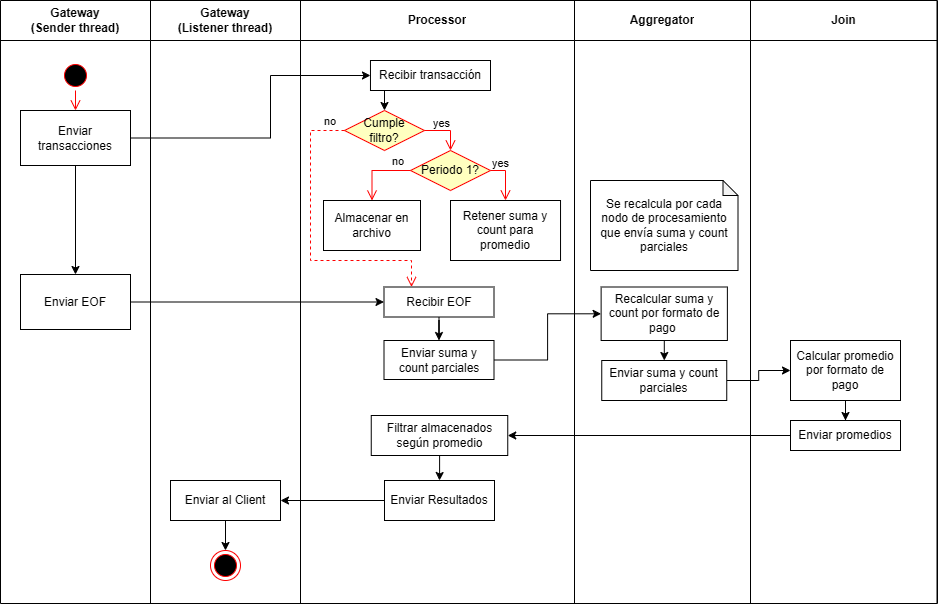

The diagram above was exported from draw.io. Its source (the exported page's mxGraphModel, read from the mxfile embedded in the PNG):
<mxGraphModel dx="1030" dy="570" grid="1" gridSize="10" guides="1" tooltips="1" connect="1" arrows="1" fold="1" page="1" pageScale="1" pageWidth="827" pageHeight="1169" math="0" shadow="0">
  <root>
    <mxCell id="0" />
    <mxCell id="1" parent="0" />
    <mxCell id="hMEvykpj-5Ww_oCjGjIn-1" parent="1" style="shape=table;startSize=0;container=1;collapsible=0;childLayout=tableLayout;fontSize=16;align=center;" value="" vertex="1">
      <mxGeometry height="603" width="936.5" x="30" y="20" as="geometry" />
    </mxCell>
    <mxCell id="hMEvykpj-5Ww_oCjGjIn-2" parent="hMEvykpj-5Ww_oCjGjIn-1" style="shape=tableRow;horizontal=0;startSize=0;swimlaneHead=0;swimlaneBody=0;strokeColor=inherit;top=0;left=0;bottom=0;right=0;collapsible=0;dropTarget=0;fillColor=none;points=[[0,0.5],[1,0.5]];portConstraint=eastwest;fontSize=16;" value="" vertex="1">
      <mxGeometry height="40" width="936.5" as="geometry" />
    </mxCell>
    <mxCell id="hMEvykpj-5Ww_oCjGjIn-3" parent="hMEvykpj-5Ww_oCjGjIn-2" style="shape=partialRectangle;html=1;whiteSpace=wrap;connectable=0;strokeColor=inherit;overflow=hidden;fillColor=none;top=0;left=0;bottom=0;right=0;pointerEvents=1;fontSize=12;fontStyle=1" value="Gateway&lt;div&gt;(Sender thread)&lt;/div&gt;" vertex="1">
      <mxGeometry height="40" width="150" as="geometry">
        <mxRectangle height="40" width="150" as="alternateBounds" />
      </mxGeometry>
    </mxCell>
    <mxCell id="hMEvykpj-5Ww_oCjGjIn-4" parent="hMEvykpj-5Ww_oCjGjIn-2" style="shape=partialRectangle;html=1;whiteSpace=wrap;connectable=0;strokeColor=inherit;overflow=hidden;fillColor=none;top=0;left=0;bottom=0;right=0;pointerEvents=1;fontSize=12;fontStyle=1" value="Gateway&lt;div&gt;(Listener thread)&lt;/div&gt;" vertex="1">
      <mxGeometry height="40" width="150" x="150" as="geometry">
        <mxRectangle height="40" width="150" as="alternateBounds" />
      </mxGeometry>
    </mxCell>
    <mxCell id="hMEvykpj-5Ww_oCjGjIn-5" parent="hMEvykpj-5Ww_oCjGjIn-2" style="shape=partialRectangle;html=1;whiteSpace=wrap;connectable=0;strokeColor=inherit;overflow=hidden;fillColor=none;top=0;left=0;bottom=0;right=0;pointerEvents=1;fontSize=12;fontStyle=1" value="Processor" vertex="1">
      <mxGeometry height="40" width="274" x="300" as="geometry">
        <mxRectangle height="40" width="274" as="alternateBounds" />
      </mxGeometry>
    </mxCell>
    <mxCell id="hMEvykpj-5Ww_oCjGjIn-6" parent="hMEvykpj-5Ww_oCjGjIn-2" style="shape=partialRectangle;html=1;whiteSpace=wrap;connectable=0;strokeColor=inherit;overflow=hidden;fillColor=none;top=0;left=0;bottom=0;right=0;pointerEvents=1;fontSize=12;fontStyle=1" value="Aggregator" vertex="1">
      <mxGeometry height="40" width="176" x="574" as="geometry">
        <mxRectangle height="40" width="176" as="alternateBounds" />
      </mxGeometry>
    </mxCell>
    <mxCell id="hMEvykpj-5Ww_oCjGjIn-7" parent="hMEvykpj-5Ww_oCjGjIn-2" style="shape=partialRectangle;html=1;whiteSpace=wrap;connectable=0;strokeColor=inherit;overflow=hidden;fillColor=none;top=0;left=0;bottom=0;right=0;pointerEvents=1;fontSize=12;fontStyle=1" value="Join" vertex="1">
      <mxGeometry height="40" width="187" x="750" as="geometry">
        <mxRectangle height="40" width="187" as="alternateBounds" />
      </mxGeometry>
    </mxCell>
    <mxCell id="hMEvykpj-5Ww_oCjGjIn-8" parent="hMEvykpj-5Ww_oCjGjIn-1" style="shape=tableRow;horizontal=0;startSize=0;swimlaneHead=0;swimlaneBody=0;strokeColor=inherit;top=0;left=0;bottom=0;right=0;collapsible=0;dropTarget=0;fillColor=none;points=[[0,0.5],[1,0.5]];portConstraint=eastwest;fontSize=16;" value="" vertex="1">
      <mxGeometry height="563" width="936.5" y="40" as="geometry" />
    </mxCell>
    <mxCell id="hMEvykpj-5Ww_oCjGjIn-9" parent="hMEvykpj-5Ww_oCjGjIn-8" style="shape=partialRectangle;html=1;whiteSpace=wrap;connectable=0;strokeColor=inherit;overflow=hidden;fillColor=none;top=0;left=0;bottom=0;right=0;pointerEvents=1;fontSize=16;" value="" vertex="1">
      <mxGeometry height="563" width="150" as="geometry">
        <mxRectangle height="563" width="150" as="alternateBounds" />
      </mxGeometry>
    </mxCell>
    <mxCell id="hMEvykpj-5Ww_oCjGjIn-10" parent="hMEvykpj-5Ww_oCjGjIn-8" style="shape=partialRectangle;html=1;whiteSpace=wrap;connectable=0;strokeColor=inherit;overflow=hidden;fillColor=none;top=0;left=0;bottom=0;right=0;pointerEvents=1;fontSize=16;" value="" vertex="1">
      <mxGeometry height="563" width="150" x="150" as="geometry">
        <mxRectangle height="563" width="150" as="alternateBounds" />
      </mxGeometry>
    </mxCell>
    <mxCell id="hMEvykpj-5Ww_oCjGjIn-11" parent="hMEvykpj-5Ww_oCjGjIn-8" style="shape=partialRectangle;html=1;whiteSpace=wrap;connectable=0;strokeColor=inherit;overflow=hidden;fillColor=none;top=0;left=0;bottom=0;right=0;pointerEvents=1;fontSize=16;" value="" vertex="1">
      <mxGeometry height="563" width="274" x="300" as="geometry">
        <mxRectangle height="563" width="274" as="alternateBounds" />
      </mxGeometry>
    </mxCell>
    <mxCell id="hMEvykpj-5Ww_oCjGjIn-12" parent="hMEvykpj-5Ww_oCjGjIn-8" style="shape=partialRectangle;html=1;whiteSpace=wrap;connectable=0;strokeColor=inherit;overflow=hidden;fillColor=none;top=0;left=0;bottom=0;right=0;pointerEvents=1;fontSize=16;" vertex="1">
      <mxGeometry height="563" width="176" x="574" as="geometry">
        <mxRectangle height="563" width="176" as="alternateBounds" />
      </mxGeometry>
    </mxCell>
    <mxCell id="hMEvykpj-5Ww_oCjGjIn-13" parent="hMEvykpj-5Ww_oCjGjIn-8" style="shape=partialRectangle;html=1;whiteSpace=wrap;connectable=0;strokeColor=inherit;overflow=hidden;fillColor=none;top=0;left=0;bottom=0;right=0;pointerEvents=1;fontSize=16;" vertex="1">
      <mxGeometry height="563" width="187" x="750" as="geometry">
        <mxRectangle height="563" width="187" as="alternateBounds" />
      </mxGeometry>
    </mxCell>
    <mxCell id="hMEvykpj-5Ww_oCjGjIn-14" parent="hMEvykpj-5Ww_oCjGjIn-8" style="html=1;whiteSpace=wrap;" value="&lt;div&gt;&lt;br&gt;&lt;/div&gt;&lt;div&gt;&lt;br&gt;&lt;/div&gt;" vertex="1">
      <mxGeometry height="563" width="NaN" x="937" as="geometry">
        <mxRectangle height="563" width="NaN" as="alternateBounds" />
      </mxGeometry>
    </mxCell>
    <mxCell id="hMEvykpj-5Ww_oCjGjIn-15" parent="1" style="ellipse;html=1;shape=startState;fillColor=#000000;strokeColor=#ff0000;" value="" vertex="1">
      <mxGeometry height="30" width="30" x="90" y="80" as="geometry" />
    </mxCell>
    <mxCell id="hMEvykpj-5Ww_oCjGjIn-16" edge="1" parent="1" source="hMEvykpj-5Ww_oCjGjIn-18" style="edgeStyle=orthogonalEdgeStyle;rounded=0;orthogonalLoop=1;jettySize=auto;html=1;" target="hMEvykpj-5Ww_oCjGjIn-19">
      <mxGeometry relative="1" as="geometry">
        <Array as="points">
          <mxPoint x="300" y="157" />
          <mxPoint x="300" y="95" />
        </Array>
      </mxGeometry>
    </mxCell>
    <mxCell id="hMEvykpj-5Ww_oCjGjIn-17" edge="1" parent="1" source="hMEvykpj-5Ww_oCjGjIn-18" style="edgeStyle=orthogonalEdgeStyle;rounded=0;orthogonalLoop=1;jettySize=auto;html=1;entryX=0.5;entryY=0;entryDx=0;entryDy=0;" target="hMEvykpj-5Ww_oCjGjIn-20">
      <mxGeometry relative="1" as="geometry" />
    </mxCell>
    <mxCell id="hMEvykpj-5Ww_oCjGjIn-18" parent="1" style="html=1;whiteSpace=wrap;" value="Enviar transacciones" vertex="1">
      <mxGeometry height="55" width="110" x="50" y="130" as="geometry" />
    </mxCell>
    <mxCell id="hMEvykpj-5Ww_oCjGjIn-19" parent="1" style="html=1;whiteSpace=wrap;" value="Recibir transacción" vertex="1">
      <mxGeometry height="30" width="120.03" x="399.97" y="80" as="geometry" />
    </mxCell>
    <mxCell id="hMEvykpj-5Ww_oCjGjIn-20" parent="1" style="html=1;whiteSpace=wrap;" value="Enviar EOF" vertex="1">
      <mxGeometry height="55" width="110" x="50" y="294" as="geometry" />
    </mxCell>
    <mxCell id="hMEvykpj-5Ww_oCjGjIn-22" edge="1" parent="1" source="hMEvykpj-5Ww_oCjGjIn-15" style="edgeStyle=orthogonalEdgeStyle;html=1;verticalAlign=bottom;endArrow=open;endSize=8;strokeColor=#ff0000;rounded=0;entryX=0.5;entryY=0;entryDx=0;entryDy=0;exitX=0.5;exitY=1;exitDx=0;exitDy=0;" target="hMEvykpj-5Ww_oCjGjIn-18" value="">
      <mxGeometry relative="1" as="geometry">
        <mxPoint x="170" y="130" as="sourcePoint" />
        <mxPoint x="170" y="150" as="targetPoint" />
      </mxGeometry>
    </mxCell>
    <mxCell id="hMEvykpj-5Ww_oCjGjIn-23" edge="1" parent="1" style="edgeStyle=orthogonalEdgeStyle;rounded=0;orthogonalLoop=1;jettySize=auto;html=1;" target="hMEvykpj-5Ww_oCjGjIn-24" value="">
      <mxGeometry relative="1" as="geometry">
        <mxPoint x="455" y="110" as="sourcePoint" />
      </mxGeometry>
    </mxCell>
    <mxCell id="hMEvykpj-5Ww_oCjGjIn-24" parent="1" style="rhombus;whiteSpace=wrap;html=1;fontColor=#000000;fillColor=#ffffc0;strokeColor=#ff0000;" value="Cumple&lt;div&gt;filtro?&lt;/div&gt;" vertex="1">
      <mxGeometry height="40" width="80" x="374" y="130" as="geometry" />
    </mxCell>
    <mxCell id="hMEvykpj-5Ww_oCjGjIn-25" edge="1" parent="1" source="hMEvykpj-5Ww_oCjGjIn-24" style="edgeStyle=orthogonalEdgeStyle;html=1;align=left;verticalAlign=bottom;endArrow=open;endSize=8;strokeColor=#ff0000;rounded=0;entryX=0.25;entryY=0;entryDx=0;entryDy=0;dashed=1;exitX=0;exitY=0.5;exitDx=0;exitDy=0;" target="hMEvykpj-5Ww_oCjGjIn-29" value="no">
      <mxGeometry relative="1" x="-0.8509" as="geometry">
        <mxPoint as="offset" />
        <Array as="points">
          <mxPoint x="340" y="150" />
          <mxPoint x="340" y="280" />
          <mxPoint x="441" y="280" />
        </Array>
        <mxPoint x="509.9699999999998" y="169.995" as="sourcePoint" />
        <mxPoint x="427" y="317" as="targetPoint" />
      </mxGeometry>
    </mxCell>
    <mxCell id="hMEvykpj-5Ww_oCjGjIn-26" edge="1" parent="1" source="hMEvykpj-5Ww_oCjGjIn-24" style="edgeStyle=orthogonalEdgeStyle;html=1;align=left;verticalAlign=top;endArrow=open;endSize=8;strokeColor=#ff0000;rounded=0;entryX=0.5;entryY=0;entryDx=0;entryDy=0;exitX=1;exitY=0.5;exitDx=0;exitDy=0;" target="hMEvykpj-5Ww_oCjGjIn-31" value="yes">
      <mxGeometry relative="1" x="-0.7128" y="20" as="geometry">
        <mxPoint as="offset" />
        <mxPoint x="455" y="200" as="targetPoint" />
      </mxGeometry>
    </mxCell>
    <mxCell id="hMEvykpj-5Ww_oCjGjIn-27" parent="1" style="html=1;whiteSpace=wrap;" value="Almacenar en archivo" vertex="1">
      <mxGeometry height="50" width="97" x="353" y="220" as="geometry" />
    </mxCell>
    <mxCell id="hMEvykpj-5Ww_oCjGjIn-28" edge="1" parent="1" source="hMEvykpj-5Ww_oCjGjIn-20" style="edgeStyle=orthogonalEdgeStyle;rounded=0;orthogonalLoop=1;jettySize=auto;html=1;exitX=1;exitY=0.5;exitDx=0;exitDy=0;" target="hMEvykpj-5Ww_oCjGjIn-29">
      <mxGeometry relative="1" as="geometry">
        <mxPoint x="160" y="474.5" as="sourcePoint" />
      </mxGeometry>
    </mxCell>
    <mxCell id="hMEvykpj-5Ww_oCjGjIn-35" edge="1" parent="1" source="hMEvykpj-5Ww_oCjGjIn-29" style="edgeStyle=orthogonalEdgeStyle;rounded=0;orthogonalLoop=1;jettySize=auto;html=1;" target="hMEvykpj-5Ww_oCjGjIn-30" value="">
      <mxGeometry relative="1" as="geometry" />
    </mxCell>
    <mxCell id="hMEvykpj-5Ww_oCjGjIn-29" parent="1" style="html=1;whiteSpace=wrap;" value="Recibir EOF" vertex="1">
      <mxGeometry height="30" width="110" x="413.5" y="306.5" as="geometry" />
    </mxCell>
    <mxCell id="hMEvykpj-5Ww_oCjGjIn-39" edge="1" parent="1" source="hMEvykpj-5Ww_oCjGjIn-30" style="edgeStyle=orthogonalEdgeStyle;rounded=0;orthogonalLoop=1;jettySize=auto;html=1;" target="hMEvykpj-5Ww_oCjGjIn-36">
      <mxGeometry relative="1" as="geometry" />
    </mxCell>
    <mxCell id="hMEvykpj-5Ww_oCjGjIn-30" parent="1" style="html=1;whiteSpace=wrap;" value="Enviar suma y count parciales" vertex="1">
      <mxGeometry height="39" width="110" x="413.5" y="360" as="geometry" />
    </mxCell>
    <mxCell id="hMEvykpj-5Ww_oCjGjIn-31" parent="1" style="rhombus;whiteSpace=wrap;html=1;fontColor=#000000;fillColor=#ffffc0;strokeColor=#ff0000;" value="Periodo 1?" vertex="1">
      <mxGeometry height="40" width="80" x="440" y="170" as="geometry" />
    </mxCell>
    <mxCell id="hMEvykpj-5Ww_oCjGjIn-32" edge="1" parent="1" source="hMEvykpj-5Ww_oCjGjIn-31" style="edgeStyle=orthogonalEdgeStyle;html=1;align=left;verticalAlign=bottom;endArrow=open;endSize=8;strokeColor=#ff0000;rounded=0;exitX=1;exitY=0.5;exitDx=0;exitDy=0;" target="hMEvykpj-5Ww_oCjGjIn-34" value="no">
      <mxGeometry relative="1" x="-1" y="-100" as="geometry">
        <mxPoint x="-100" y="-100" as="offset" />
        <Array as="points" />
        <mxPoint x="415" y="220" as="sourcePoint" />
        <mxPoint x="427" y="493" as="targetPoint" />
      </mxGeometry>
    </mxCell>
    <mxCell id="hMEvykpj-5Ww_oCjGjIn-33" edge="1" parent="1" source="hMEvykpj-5Ww_oCjGjIn-31" style="edgeStyle=orthogonalEdgeStyle;html=1;align=left;verticalAlign=top;endArrow=open;endSize=8;strokeColor=#ff0000;rounded=0;entryX=0.5;entryY=0;entryDx=0;entryDy=0;exitX=0;exitY=0.5;exitDx=0;exitDy=0;" target="hMEvykpj-5Ww_oCjGjIn-27" value="yes">
      <mxGeometry relative="1" x="-1" y="-82" as="geometry">
        <mxPoint x="80" y="62" as="offset" />
        <mxPoint x="500" y="250" as="sourcePoint" />
        <mxPoint x="500" y="280" as="targetPoint" />
      </mxGeometry>
    </mxCell>
    <mxCell id="hMEvykpj-5Ww_oCjGjIn-34" parent="1" style="html=1;whiteSpace=wrap;" value="Retener suma y count para promedio" vertex="1">
      <mxGeometry height="60" width="110.03" x="480" y="220" as="geometry" />
    </mxCell>
    <mxCell id="hMEvykpj-5Ww_oCjGjIn-41" edge="1" parent="1" source="hMEvykpj-5Ww_oCjGjIn-36" style="edgeStyle=orthogonalEdgeStyle;rounded=0;orthogonalLoop=1;jettySize=auto;html=1;" target="hMEvykpj-5Ww_oCjGjIn-40" value="">
      <mxGeometry relative="1" as="geometry" />
    </mxCell>
    <mxCell id="hMEvykpj-5Ww_oCjGjIn-36" parent="1" style="html=1;whiteSpace=wrap;" value="Recalcular suma y count por formato de pago&amp;nbsp;" vertex="1">
      <mxGeometry height="53.5" width="126.25" x="630.63" y="306.5" as="geometry" />
    </mxCell>
    <mxCell id="hMEvykpj-5Ww_oCjGjIn-38" parent="1" style="shape=note;whiteSpace=wrap;html=1;backgroundOutline=1;darkOpacity=0.05;size=15;" value="Se recalcula por cada nodo de procesamiento que envía suma y count parciales" vertex="1">
      <mxGeometry height="90" width="147.5" x="620" y="200" as="geometry" />
    </mxCell>
    <mxCell id="hMEvykpj-5Ww_oCjGjIn-43" edge="1" parent="1" source="hMEvykpj-5Ww_oCjGjIn-40" style="edgeStyle=orthogonalEdgeStyle;rounded=0;orthogonalLoop=1;jettySize=auto;html=1;" target="hMEvykpj-5Ww_oCjGjIn-42" value="">
      <mxGeometry relative="1" as="geometry" />
    </mxCell>
    <mxCell id="hMEvykpj-5Ww_oCjGjIn-40" parent="1" style="html=1;whiteSpace=wrap;" value="Enviar suma y count parciales" vertex="1">
      <mxGeometry height="40" width="125" x="631.25" y="380" as="geometry" />
    </mxCell>
    <mxCell id="hMEvykpj-5Ww_oCjGjIn-45" edge="1" parent="1" source="hMEvykpj-5Ww_oCjGjIn-42" style="edgeStyle=orthogonalEdgeStyle;rounded=0;orthogonalLoop=1;jettySize=auto;html=1;" target="hMEvykpj-5Ww_oCjGjIn-44" value="">
      <mxGeometry relative="1" as="geometry" />
    </mxCell>
    <mxCell id="hMEvykpj-5Ww_oCjGjIn-42" parent="1" style="html=1;whiteSpace=wrap;" value="Calcular promedio por formato de pago" vertex="1">
      <mxGeometry height="60" width="110" x="820" y="360" as="geometry" />
    </mxCell>
    <mxCell id="hMEvykpj-5Ww_oCjGjIn-48" edge="1" parent="1" source="hMEvykpj-5Ww_oCjGjIn-44" style="edgeStyle=orthogonalEdgeStyle;rounded=0;orthogonalLoop=1;jettySize=auto;html=1;" target="hMEvykpj-5Ww_oCjGjIn-47">
      <mxGeometry relative="1" as="geometry" />
    </mxCell>
    <mxCell id="hMEvykpj-5Ww_oCjGjIn-44" parent="1" style="html=1;whiteSpace=wrap;" value="Enviar promedios" vertex="1">
      <mxGeometry height="30" width="110" x="820" y="440" as="geometry" />
    </mxCell>
    <mxCell id="hMEvykpj-5Ww_oCjGjIn-50" edge="1" parent="1" source="hMEvykpj-5Ww_oCjGjIn-47" style="edgeStyle=orthogonalEdgeStyle;rounded=0;orthogonalLoop=1;jettySize=auto;html=1;" target="hMEvykpj-5Ww_oCjGjIn-49" value="">
      <mxGeometry relative="1" as="geometry" />
    </mxCell>
    <mxCell id="hMEvykpj-5Ww_oCjGjIn-47" parent="1" style="html=1;whiteSpace=wrap;" value="Filtrar almacenados según promedio" vertex="1">
      <mxGeometry height="40" width="136.5" x="400.75" y="435" as="geometry" />
    </mxCell>
    <mxCell id="hMEvykpj-5Ww_oCjGjIn-52" edge="1" parent="1" source="hMEvykpj-5Ww_oCjGjIn-49" style="edgeStyle=orthogonalEdgeStyle;rounded=0;orthogonalLoop=1;jettySize=auto;html=1;" target="hMEvykpj-5Ww_oCjGjIn-51" value="">
      <mxGeometry relative="1" as="geometry" />
    </mxCell>
    <mxCell id="hMEvykpj-5Ww_oCjGjIn-49" parent="1" style="html=1;whiteSpace=wrap;" value="Enviar Resultados" vertex="1">
      <mxGeometry height="40" width="110" x="414" y="500" as="geometry" />
    </mxCell>
    <mxCell id="hMEvykpj-5Ww_oCjGjIn-56" edge="1" parent="1" source="hMEvykpj-5Ww_oCjGjIn-51" style="edgeStyle=orthogonalEdgeStyle;rounded=0;orthogonalLoop=1;jettySize=auto;html=1;" target="hMEvykpj-5Ww_oCjGjIn-54" value="">
      <mxGeometry relative="1" as="geometry" />
    </mxCell>
    <mxCell id="hMEvykpj-5Ww_oCjGjIn-51" parent="1" style="html=1;whiteSpace=wrap;" value="Enviar al Client" vertex="1">
      <mxGeometry height="40" width="110" x="200" y="500" as="geometry" />
    </mxCell>
    <mxCell id="hMEvykpj-5Ww_oCjGjIn-54" parent="1" style="ellipse;html=1;shape=endState;fillColor=#000000;strokeColor=#ff0000;" value="" vertex="1">
      <mxGeometry height="30" width="30" x="240" y="570" as="geometry" />
    </mxCell>
  </root>
</mxGraphModel>